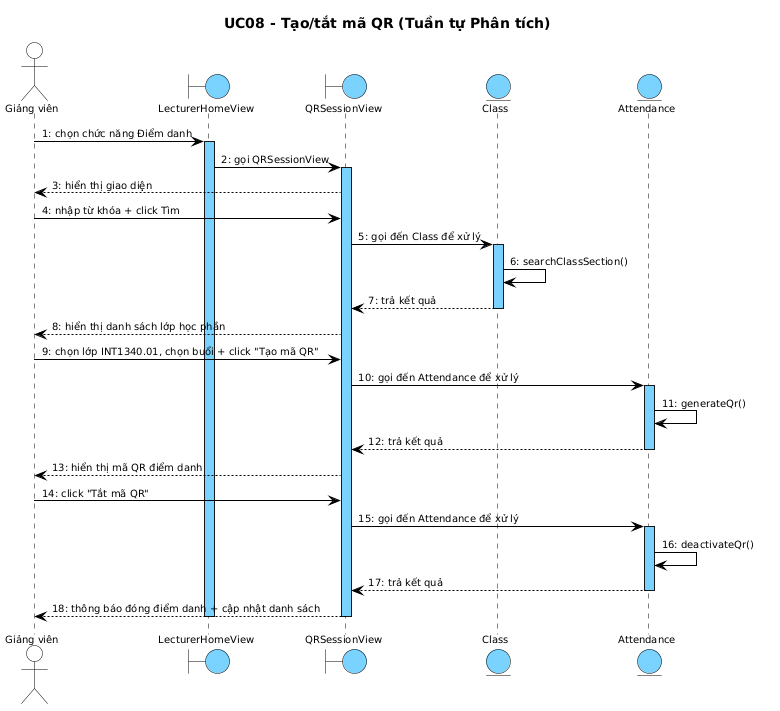

The diagram above was rendered by PlantUML. Its source (embedded in the PNG):
@startuml
skinparam shadowing false
skinparam SequenceMessageAlign left
skinparam SequenceLifeLineBackgroundColor #7AD2FF
skinparam SequenceLifeLineBorderColor #000000
<style>
sequenceDiagram {
  Shadowing 0
  RoundCorner 0
  FontName "Arial"
  FontSize 10
  FontColor #000000
  boundary { BackgroundColor #7AD2FF; LineColor #000000 }
  entity { BackgroundColor #7AD2FF; LineColor #000000 }
  actor { BackgroundColor transparent; LineColor #000000 }
  lifeline { LineColor #000000; LineStyle 5-5 }
  arrow { LineColor #000000; LineThickness 1; FontSize 10 }
}
</style>
title UC08 - Tạo/tắt mã QR (Tuần tự Phân tích)

actor "Giảng viên" as GV
boundary LecturerHomeView
boundary QRSessionView
entity Class
entity Attendance

GV -> LecturerHomeView : 1: chọn chức năng Điểm danh
activate LecturerHomeView
LecturerHomeView -> QRSessionView : 2: gọi QRSessionView
activate QRSessionView
QRSessionView --> GV : 3: hiển thị giao diện
GV -> QRSessionView : 4: nhập từ khóa + click Tìm
QRSessionView -> Class : 5: gọi đến Class để xử lý
activate Class
Class -> Class : 6: searchClassSection()
Class --> QRSessionView : 7: trả kết quả
deactivate Class
QRSessionView --> GV : 8: hiển thị danh sách lớp học phần
GV -> QRSessionView : 9: chọn lớp INT1340.01, chọn buổi + click "Tạo mã QR"
QRSessionView -> Attendance : 10: gọi đến Attendance để xử lý
activate Attendance
Attendance -> Attendance : 11: generateQr()
Attendance --> QRSessionView : 12: trả kết quả
deactivate Attendance
QRSessionView --> GV : 13: hiển thị mã QR điểm danh
GV -> QRSessionView : 14: click "Tắt mã QR"
QRSessionView -> Attendance : 15: gọi đến Attendance để xử lý
activate Attendance
Attendance -> Attendance : 16: deactivateQr()
Attendance --> QRSessionView : 17: trả kết quả
deactivate Attendance
QRSessionView --> GV : 18: thông báo đóng điểm danh + cập nhật danh sách
deactivate QRSessionView
deactivate LecturerHomeView
@enduml